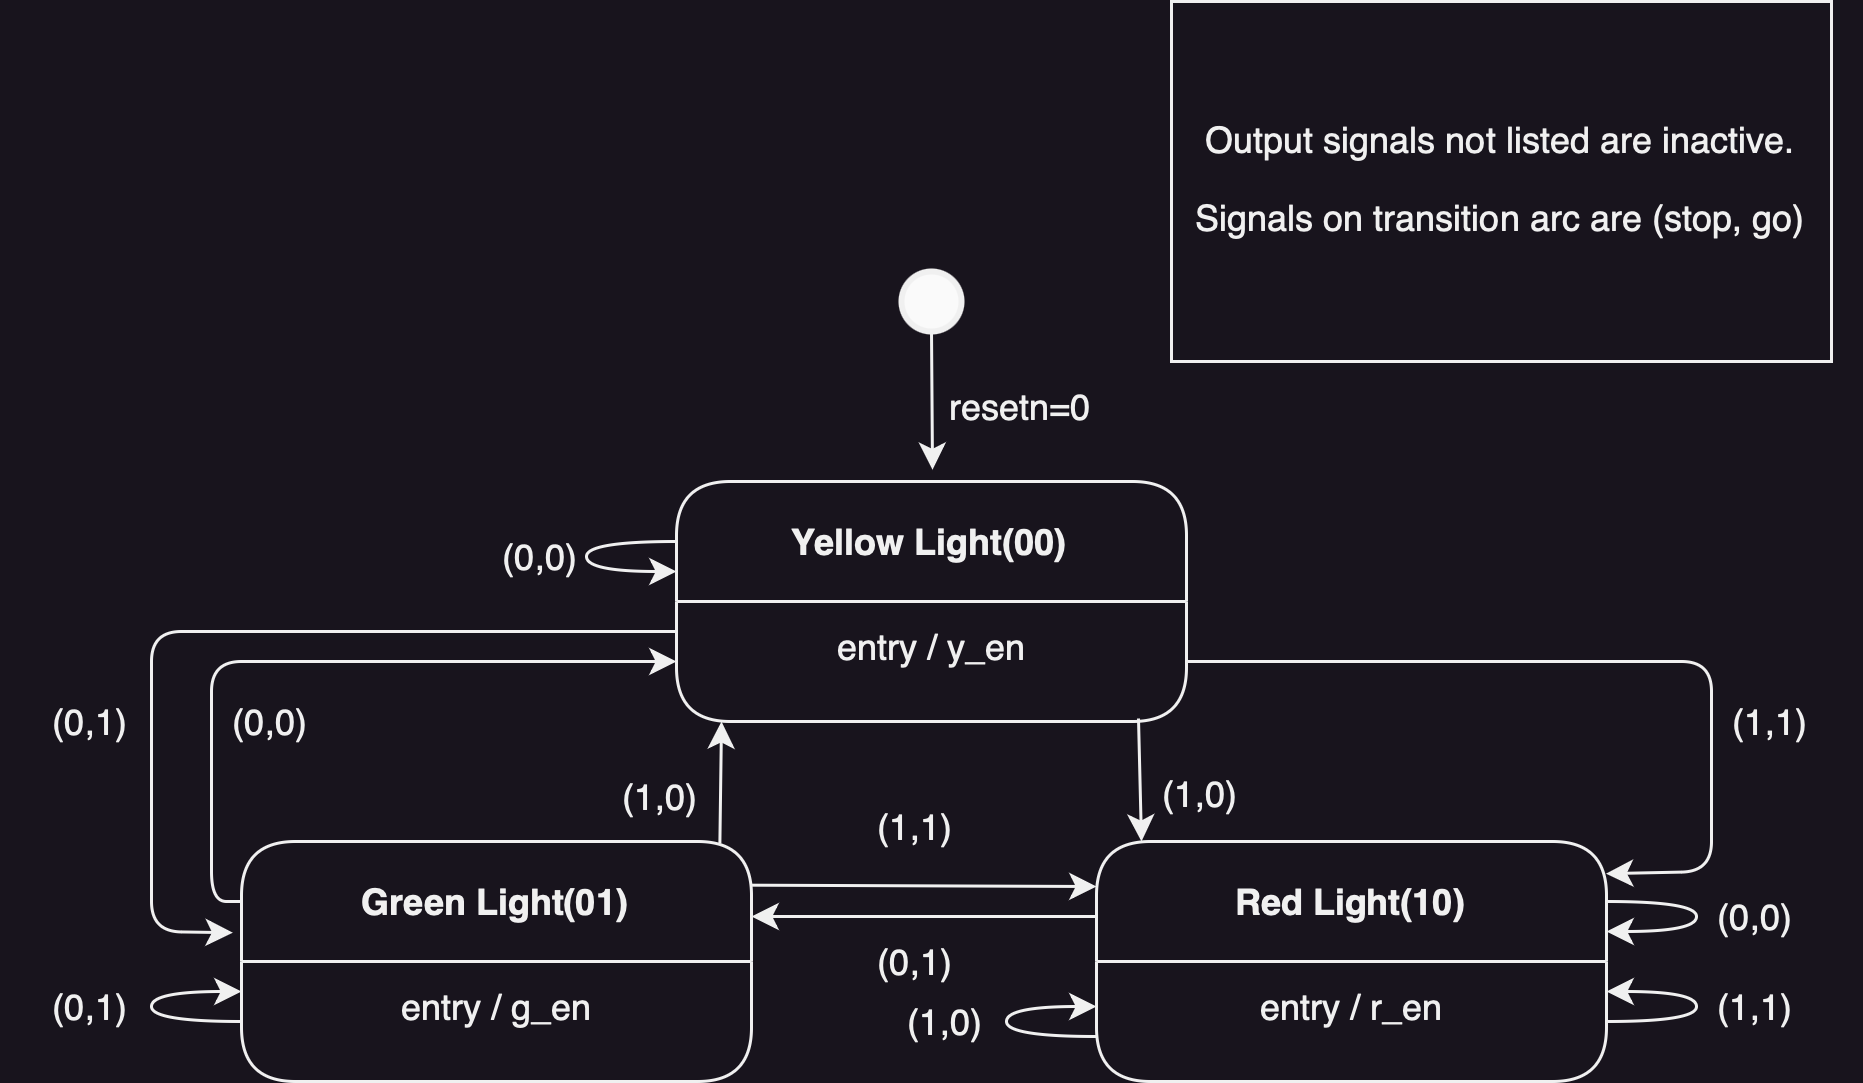

The diagram above was exported from draw.io. Its source (the exported page's mxGraphModel, read from the mxfile embedded in the PNG):
<mxGraphModel dx="819" dy="755" grid="1" gridSize="10" guides="1" tooltips="1" connect="1" arrows="1" fold="1" page="1" pageScale="1" pageWidth="850" pageHeight="1100" math="0" shadow="0">
  <root>
    <mxCell id="0" />
    <mxCell id="1" parent="0" />
    <mxCell id="a92ZxEg2uk7sp3GpPsdw-1" value="Yellow Light(00)" style="swimlane;rounded=1;startSize=40;" vertex="1" parent="1">
      <mxGeometry x="375" y="370" width="170" height="80" as="geometry" />
    </mxCell>
    <mxCell id="a92ZxEg2uk7sp3GpPsdw-8" value="entry /&amp;nbsp;y_en" style="text;html=1;align=center;verticalAlign=middle;resizable=0;points=[];autosize=1;strokeColor=none;fillColor=none;" vertex="1" parent="a92ZxEg2uk7sp3GpPsdw-1">
      <mxGeometry x="40" y="40" width="90" height="30" as="geometry" />
    </mxCell>
    <mxCell id="a92ZxEg2uk7sp3GpPsdw-3" value="Red Light(10)" style="swimlane;rounded=1;startSize=40;" vertex="1" parent="1">
      <mxGeometry x="515" y="490" width="170" height="80" as="geometry" />
    </mxCell>
    <mxCell id="a92ZxEg2uk7sp3GpPsdw-10" value="entry /&amp;nbsp;r_en" style="text;html=1;align=center;verticalAlign=middle;resizable=0;points=[];autosize=1;strokeColor=none;fillColor=none;" vertex="1" parent="a92ZxEg2uk7sp3GpPsdw-3">
      <mxGeometry x="45" y="40" width="80" height="30" as="geometry" />
    </mxCell>
    <mxCell id="a92ZxEg2uk7sp3GpPsdw-4" value="Green Light(01)" style="swimlane;rounded=1;startSize=40;" vertex="1" parent="1">
      <mxGeometry x="230" y="490" width="170" height="80" as="geometry" />
    </mxCell>
    <mxCell id="a92ZxEg2uk7sp3GpPsdw-9" value="entry /&amp;nbsp;g_en" style="text;html=1;align=center;verticalAlign=middle;resizable=0;points=[];autosize=1;strokeColor=none;fillColor=none;" vertex="1" parent="a92ZxEg2uk7sp3GpPsdw-4">
      <mxGeometry x="40" y="40" width="90" height="30" as="geometry" />
    </mxCell>
    <mxCell id="a92ZxEg2uk7sp3GpPsdw-46" value="" style="endArrow=classic;html=1;curved=1;" edge="1" parent="a92ZxEg2uk7sp3GpPsdw-4">
      <mxGeometry width="50" height="50" relative="1" as="geometry">
        <mxPoint y="60" as="sourcePoint" />
        <mxPoint y="50" as="targetPoint" />
        <Array as="points">
          <mxPoint x="-30" y="60" />
          <mxPoint x="-30" y="50" />
        </Array>
      </mxGeometry>
    </mxCell>
    <mxCell id="a92ZxEg2uk7sp3GpPsdw-5" value="" style="endArrow=classic;html=1;rounded=0;entryX=0.502;entryY=-0.049;entryDx=0;entryDy=0;entryPerimeter=0;" edge="1" parent="1" target="a92ZxEg2uk7sp3GpPsdw-1">
      <mxGeometry width="50" height="50" relative="1" as="geometry">
        <mxPoint x="460" y="320" as="sourcePoint" />
        <mxPoint x="560" y="470" as="targetPoint" />
      </mxGeometry>
    </mxCell>
    <mxCell id="a92ZxEg2uk7sp3GpPsdw-6" value="" style="strokeWidth=2;html=1;shape=mxgraph.flowchart.start_2;whiteSpace=wrap;fillColor=#FAFAFA;fillStyle=solid;strokeColor=default;" vertex="1" parent="1">
      <mxGeometry x="450" y="300" width="20" height="20" as="geometry" />
    </mxCell>
    <mxCell id="a92ZxEg2uk7sp3GpPsdw-7" value="resetn=0" style="text;strokeColor=none;align=center;fillColor=none;html=1;verticalAlign=middle;whiteSpace=wrap;rounded=0;" vertex="1" parent="1">
      <mxGeometry x="460" y="330" width="60" height="30" as="geometry" />
    </mxCell>
    <mxCell id="a92ZxEg2uk7sp3GpPsdw-11" value="" style="rounded=0;whiteSpace=wrap;html=1;" vertex="1" parent="1">
      <mxGeometry x="540" y="210" width="220" height="120" as="geometry" />
    </mxCell>
    <mxCell id="a92ZxEg2uk7sp3GpPsdw-12" value="&lt;p style=&quot;line-height: 120%; font-size: 11px;&quot;&gt;&lt;font style=&quot;font-size: 12px;&quot;&gt;Output signals not listed are inactive.&lt;br&gt;&lt;br&gt;Signals on transition arc are (stop, go)&lt;/font&gt;&lt;/p&gt;" style="text;strokeColor=none;align=center;fillColor=none;html=1;verticalAlign=middle;whiteSpace=wrap;rounded=0;" vertex="1" parent="1">
      <mxGeometry x="540" y="210" width="220" height="120" as="geometry" />
    </mxCell>
    <mxCell id="a92ZxEg2uk7sp3GpPsdw-13" value="" style="endArrow=classic;html=1;exitX=0;exitY=0.25;exitDx=0;exitDy=0;rounded=1;entryX=0;entryY=0.75;entryDx=0;entryDy=0;" edge="1" parent="1" source="a92ZxEg2uk7sp3GpPsdw-4" target="a92ZxEg2uk7sp3GpPsdw-1">
      <mxGeometry width="50" height="50" relative="1" as="geometry">
        <mxPoint x="510" y="520" as="sourcePoint" />
        <mxPoint x="370" y="440" as="targetPoint" />
        <Array as="points">
          <mxPoint x="220" y="510" />
          <mxPoint x="220" y="430" />
        </Array>
      </mxGeometry>
    </mxCell>
    <mxCell id="a92ZxEg2uk7sp3GpPsdw-14" value="(0,0)" style="text;strokeColor=none;align=center;fillColor=none;html=1;verticalAlign=middle;whiteSpace=wrap;rounded=0;" vertex="1" parent="1">
      <mxGeometry x="210" y="435" width="60" height="30" as="geometry" />
    </mxCell>
    <mxCell id="a92ZxEg2uk7sp3GpPsdw-16" value="(0,0)" style="text;strokeColor=none;align=center;fillColor=none;html=1;verticalAlign=middle;whiteSpace=wrap;rounded=0;" vertex="1" parent="1">
      <mxGeometry x="300" y="380" width="60" height="30" as="geometry" />
    </mxCell>
    <mxCell id="a92ZxEg2uk7sp3GpPsdw-18" value="(0,0)" style="text;strokeColor=none;align=center;fillColor=none;html=1;verticalAlign=middle;whiteSpace=wrap;rounded=0;direction=west;flipH=1;" vertex="1" parent="1">
      <mxGeometry x="705" y="500" width="60" height="30" as="geometry" />
    </mxCell>
    <mxCell id="a92ZxEg2uk7sp3GpPsdw-20" value="" style="endArrow=classic;html=1;curved=1;" edge="1" parent="1">
      <mxGeometry width="50" height="50" relative="1" as="geometry">
        <mxPoint x="685" y="510" as="sourcePoint" />
        <mxPoint x="685" y="520" as="targetPoint" />
        <Array as="points">
          <mxPoint x="715" y="510" />
          <mxPoint x="715" y="520" />
        </Array>
      </mxGeometry>
    </mxCell>
    <mxCell id="a92ZxEg2uk7sp3GpPsdw-21" value="" style="endArrow=classic;html=1;curved=1;" edge="1" parent="1">
      <mxGeometry width="50" height="50" relative="1" as="geometry">
        <mxPoint x="685" y="550" as="sourcePoint" />
        <mxPoint x="685" y="540" as="targetPoint" />
        <Array as="points">
          <mxPoint x="715" y="550" />
          <mxPoint x="715" y="540" />
        </Array>
      </mxGeometry>
    </mxCell>
    <mxCell id="a92ZxEg2uk7sp3GpPsdw-22" value="(1,1)" style="text;strokeColor=none;align=center;fillColor=none;html=1;verticalAlign=middle;whiteSpace=wrap;rounded=0;direction=west;flipH=1;" vertex="1" parent="1">
      <mxGeometry x="705" y="530" width="60" height="30" as="geometry" />
    </mxCell>
    <mxCell id="a92ZxEg2uk7sp3GpPsdw-32" value="" style="endArrow=classic;html=1;curved=1;" edge="1" parent="1">
      <mxGeometry width="50" height="50" relative="1" as="geometry">
        <mxPoint x="375" y="390" as="sourcePoint" />
        <mxPoint x="375" y="400" as="targetPoint" />
        <Array as="points">
          <mxPoint x="345" y="390" />
          <mxPoint x="345" y="400" />
        </Array>
      </mxGeometry>
    </mxCell>
    <mxCell id="a92ZxEg2uk7sp3GpPsdw-33" value="" style="endArrow=classic;html=1;rounded=1;entryX=0.999;entryY=0.134;entryDx=0;entryDy=0;exitX=1;exitY=0.75;exitDx=0;exitDy=0;entryPerimeter=0;" edge="1" parent="1" source="a92ZxEg2uk7sp3GpPsdw-1" target="a92ZxEg2uk7sp3GpPsdw-3">
      <mxGeometry width="50" height="50" relative="1" as="geometry">
        <mxPoint x="540" y="420" as="sourcePoint" />
        <mxPoint x="690" y="475.00000000000045" as="targetPoint" />
        <Array as="points">
          <mxPoint x="720" y="430" />
          <mxPoint x="720" y="500" />
        </Array>
      </mxGeometry>
    </mxCell>
    <mxCell id="a92ZxEg2uk7sp3GpPsdw-36" value="(1,1)" style="text;strokeColor=none;align=center;fillColor=none;html=1;verticalAlign=middle;whiteSpace=wrap;rounded=0;direction=west;flipH=1;" vertex="1" parent="1">
      <mxGeometry x="710" y="435" width="60" height="30" as="geometry" />
    </mxCell>
    <mxCell id="a92ZxEg2uk7sp3GpPsdw-38" value="(1,1)" style="text;strokeColor=none;align=center;fillColor=none;html=1;verticalAlign=middle;whiteSpace=wrap;rounded=0;direction=west;flipH=1;" vertex="1" parent="1">
      <mxGeometry x="425" y="470" width="60" height="30" as="geometry" />
    </mxCell>
    <mxCell id="a92ZxEg2uk7sp3GpPsdw-39" value="" style="endArrow=classic;html=1;rounded=1;entryX=-0.017;entryY=0.38;entryDx=0;entryDy=0;exitX=1;exitY=0.75;exitDx=0;exitDy=0;entryPerimeter=0;" edge="1" parent="1" target="a92ZxEg2uk7sp3GpPsdw-4">
      <mxGeometry width="50" height="50" relative="1" as="geometry">
        <mxPoint x="375" y="420" as="sourcePoint" />
        <mxPoint x="230" y="465.00000000000045" as="targetPoint" />
        <Array as="points">
          <mxPoint x="200" y="420" />
          <mxPoint x="200" y="520" />
        </Array>
      </mxGeometry>
    </mxCell>
    <mxCell id="a92ZxEg2uk7sp3GpPsdw-40" value="(0,1)" style="text;strokeColor=none;align=center;fillColor=none;html=1;verticalAlign=middle;whiteSpace=wrap;rounded=0;" vertex="1" parent="1">
      <mxGeometry x="150" y="435" width="60" height="30" as="geometry" />
    </mxCell>
    <mxCell id="a92ZxEg2uk7sp3GpPsdw-43" value="" style="endArrow=classic;html=1;rounded=0;exitX=0.998;exitY=0.182;exitDx=0;exitDy=0;entryX=0;entryY=0.25;entryDx=0;entryDy=0;exitPerimeter=0;" edge="1" parent="1" source="a92ZxEg2uk7sp3GpPsdw-4">
      <mxGeometry width="50" height="50" relative="1" as="geometry">
        <mxPoint x="405" y="505" as="sourcePoint" />
        <mxPoint x="515" y="505" as="targetPoint" />
      </mxGeometry>
    </mxCell>
    <mxCell id="a92ZxEg2uk7sp3GpPsdw-45" value="(0,1)" style="text;strokeColor=none;align=center;fillColor=none;html=1;verticalAlign=middle;whiteSpace=wrap;rounded=0;" vertex="1" parent="1">
      <mxGeometry x="425" y="515" width="60" height="30" as="geometry" />
    </mxCell>
    <mxCell id="a92ZxEg2uk7sp3GpPsdw-47" value="(0,1)" style="text;strokeColor=none;align=center;fillColor=none;html=1;verticalAlign=middle;whiteSpace=wrap;rounded=0;direction=west;flipH=0;" vertex="1" parent="1">
      <mxGeometry x="150" y="530" width="60" height="30" as="geometry" />
    </mxCell>
    <mxCell id="a92ZxEg2uk7sp3GpPsdw-48" value="" style="endArrow=classic;html=1;rounded=0;exitX=0.998;exitY=0.182;exitDx=0;exitDy=0;entryX=0;entryY=0.25;entryDx=0;entryDy=0;exitPerimeter=0;" edge="1" parent="1">
      <mxGeometry width="50" height="50" relative="1" as="geometry">
        <mxPoint x="515" y="515" as="sourcePoint" />
        <mxPoint x="400" y="515" as="targetPoint" />
      </mxGeometry>
    </mxCell>
    <mxCell id="a92ZxEg2uk7sp3GpPsdw-49" value="" style="endArrow=classic;html=1;rounded=0;exitX=0.938;exitY=0.008;exitDx=0;exitDy=0;exitPerimeter=0;" edge="1" parent="1" source="a92ZxEg2uk7sp3GpPsdw-4">
      <mxGeometry width="50" height="50" relative="1" as="geometry">
        <mxPoint x="380" y="490" as="sourcePoint" />
        <mxPoint x="390" y="450" as="targetPoint" />
      </mxGeometry>
    </mxCell>
    <mxCell id="a92ZxEg2uk7sp3GpPsdw-50" value="(1,0)" style="text;strokeColor=none;align=center;fillColor=none;html=1;verticalAlign=middle;whiteSpace=wrap;rounded=0;direction=west;flipH=1;" vertex="1" parent="1">
      <mxGeometry x="340" y="460" width="60" height="30" as="geometry" />
    </mxCell>
    <mxCell id="a92ZxEg2uk7sp3GpPsdw-51" value="" style="endArrow=classic;html=1;curved=1;" edge="1" parent="1">
      <mxGeometry width="50" height="50" relative="1" as="geometry">
        <mxPoint x="515" y="555" as="sourcePoint" />
        <mxPoint x="515" y="545" as="targetPoint" />
        <Array as="points">
          <mxPoint x="485" y="555" />
          <mxPoint x="485" y="545" />
        </Array>
      </mxGeometry>
    </mxCell>
    <mxCell id="a92ZxEg2uk7sp3GpPsdw-52" value="(1,0)" style="text;strokeColor=none;align=center;fillColor=none;html=1;verticalAlign=middle;whiteSpace=wrap;rounded=0;direction=west;flipH=0;" vertex="1" parent="1">
      <mxGeometry x="435" y="535" width="60" height="30" as="geometry" />
    </mxCell>
    <mxCell id="a92ZxEg2uk7sp3GpPsdw-53" value="" style="endArrow=classic;html=1;rounded=0;exitX=0.938;exitY=0.008;exitDx=0;exitDy=0;exitPerimeter=0;" edge="1" parent="1">
      <mxGeometry width="50" height="50" relative="1" as="geometry">
        <mxPoint x="529" y="449" as="sourcePoint" />
        <mxPoint x="530" y="490" as="targetPoint" />
      </mxGeometry>
    </mxCell>
    <mxCell id="a92ZxEg2uk7sp3GpPsdw-54" value="(1,0)" style="text;strokeColor=none;align=center;fillColor=none;html=1;verticalAlign=middle;whiteSpace=wrap;rounded=0;direction=west;flipH=1;flipV=1;" vertex="1" parent="1">
      <mxGeometry x="520" y="459" width="60" height="30" as="geometry" />
    </mxCell>
  </root>
</mxGraphModel>